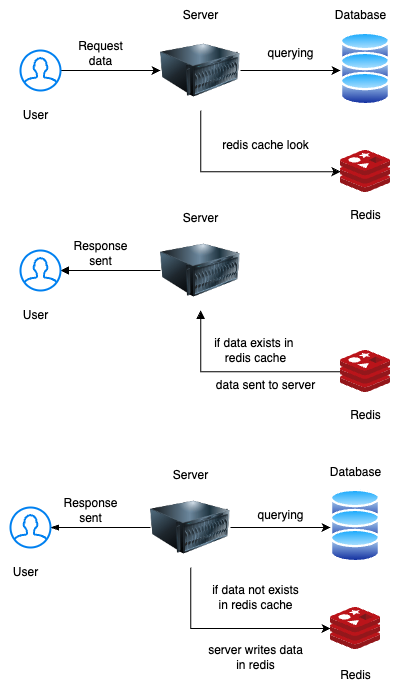

The diagram above was exported from draw.io. Its source (the exported page's mxGraphModel, read from the mxfile embedded in the PNG):
<mxGraphModel dx="1003" dy="2311" grid="1" gridSize="10" guides="1" tooltips="1" connect="1" arrows="1" fold="1" page="1" pageScale="1" pageWidth="850" pageHeight="1100" math="0" shadow="0">
  <root>
    <mxCell id="0" />
    <mxCell id="1" parent="0" />
    <mxCell id="h_FpJBeQjptq8Fpw-Ke8-3" value="" style="edgeStyle=orthogonalEdgeStyle;rounded=0;orthogonalLoop=1;jettySize=auto;html=1;" edge="1" parent="1" source="h_FpJBeQjptq8Fpw-Ke8-1" target="h_FpJBeQjptq8Fpw-Ke8-2">
      <mxGeometry relative="1" as="geometry" />
    </mxCell>
    <mxCell id="h_FpJBeQjptq8Fpw-Ke8-1" value="" style="html=1;verticalLabelPosition=bottom;align=center;labelBackgroundColor=#ffffff;verticalAlign=top;strokeWidth=2;strokeColor=#0080F0;shadow=0;dashed=0;shape=mxgraph.ios7.icons.user;" vertex="1" parent="1">
      <mxGeometry x="280" y="255" width="40" height="40" as="geometry" />
    </mxCell>
    <mxCell id="h_FpJBeQjptq8Fpw-Ke8-5" value="" style="edgeStyle=orthogonalEdgeStyle;rounded=0;orthogonalLoop=1;jettySize=auto;html=1;" edge="1" parent="1" source="h_FpJBeQjptq8Fpw-Ke8-2" target="h_FpJBeQjptq8Fpw-Ke8-4">
      <mxGeometry relative="1" as="geometry">
        <Array as="points">
          <mxPoint x="460" y="376" />
        </Array>
      </mxGeometry>
    </mxCell>
    <mxCell id="h_FpJBeQjptq8Fpw-Ke8-2" value="" style="image;html=1;image=img/lib/clip_art/computers/Server_128x128.png" vertex="1" parent="1">
      <mxGeometry x="420" y="235" width="80" height="80" as="geometry" />
    </mxCell>
    <mxCell id="h_FpJBeQjptq8Fpw-Ke8-4" value="" style="image;sketch=0;aspect=fixed;html=1;points=[];align=center;fontSize=12;image=img/lib/mscae/Cache_Redis_Product.svg;" vertex="1" parent="1">
      <mxGeometry x="600" y="355" width="50" height="42" as="geometry" />
    </mxCell>
    <mxCell id="h_FpJBeQjptq8Fpw-Ke8-9" value="" style="group" vertex="1" connectable="0" parent="1">
      <mxGeometry x="600" y="235" width="50" height="77" as="geometry" />
    </mxCell>
    <mxCell id="h_FpJBeQjptq8Fpw-Ke8-6" value="" style="image;aspect=fixed;perimeter=ellipsePerimeter;html=1;align=center;shadow=0;dashed=0;spacingTop=3;image=img/lib/active_directory/database.svg;" vertex="1" parent="h_FpJBeQjptq8Fpw-Ke8-9">
      <mxGeometry width="50" height="37" as="geometry" />
    </mxCell>
    <mxCell id="h_FpJBeQjptq8Fpw-Ke8-7" value="" style="image;aspect=fixed;perimeter=ellipsePerimeter;html=1;align=center;shadow=0;dashed=0;spacingTop=3;image=img/lib/active_directory/database.svg;" vertex="1" parent="h_FpJBeQjptq8Fpw-Ke8-9">
      <mxGeometry y="20" width="50" height="37" as="geometry" />
    </mxCell>
    <mxCell id="h_FpJBeQjptq8Fpw-Ke8-8" value="" style="image;aspect=fixed;perimeter=ellipsePerimeter;html=1;align=center;shadow=0;dashed=0;spacingTop=3;image=img/lib/active_directory/database.svg;" vertex="1" parent="h_FpJBeQjptq8Fpw-Ke8-9">
      <mxGeometry y="40" width="50" height="37" as="geometry" />
    </mxCell>
    <mxCell id="h_FpJBeQjptq8Fpw-Ke8-13" value="" style="edgeStyle=none;orthogonalLoop=1;jettySize=auto;html=1;rounded=0;exitX=1;exitY=0.5;exitDx=0;exitDy=0;" edge="1" parent="1" source="h_FpJBeQjptq8Fpw-Ke8-2">
      <mxGeometry width="100" relative="1" as="geometry">
        <mxPoint x="490" y="325" as="sourcePoint" />
        <mxPoint x="600" y="275" as="targetPoint" />
        <Array as="points" />
      </mxGeometry>
    </mxCell>
    <mxCell id="h_FpJBeQjptq8Fpw-Ke8-14" value="User" style="text;html=1;align=center;verticalAlign=middle;resizable=0;points=[];autosize=1;strokeColor=none;fillColor=none;" vertex="1" parent="1">
      <mxGeometry x="270" y="305" width="50" height="30" as="geometry" />
    </mxCell>
    <mxCell id="h_FpJBeQjptq8Fpw-Ke8-15" value="Request&lt;div&gt;data&lt;/div&gt;" style="text;html=1;align=center;verticalAlign=middle;resizable=0;points=[];autosize=1;strokeColor=none;fillColor=none;" vertex="1" parent="1">
      <mxGeometry x="325" y="238" width="70" height="40" as="geometry" />
    </mxCell>
    <mxCell id="h_FpJBeQjptq8Fpw-Ke8-16" value="querying" style="text;html=1;align=center;verticalAlign=middle;resizable=0;points=[];autosize=1;strokeColor=none;fillColor=none;" vertex="1" parent="1">
      <mxGeometry x="515" y="243" width="70" height="30" as="geometry" />
    </mxCell>
    <mxCell id="h_FpJBeQjptq8Fpw-Ke8-19" value="redis cache look" style="text;html=1;align=center;verticalAlign=middle;resizable=0;points=[];autosize=1;strokeColor=none;fillColor=none;" vertex="1" parent="1">
      <mxGeometry x="470" y="335" width="110" height="30" as="geometry" />
    </mxCell>
    <mxCell id="h_FpJBeQjptq8Fpw-Ke8-20" value="" style="edgeStyle=orthogonalEdgeStyle;rounded=0;orthogonalLoop=1;jettySize=auto;html=1;startArrow=block;startFill=1;endArrow=none;endFill=0;" edge="1" parent="1" source="h_FpJBeQjptq8Fpw-Ke8-21" target="h_FpJBeQjptq8Fpw-Ke8-23">
      <mxGeometry relative="1" as="geometry" />
    </mxCell>
    <mxCell id="h_FpJBeQjptq8Fpw-Ke8-21" value="" style="html=1;verticalLabelPosition=bottom;align=center;labelBackgroundColor=#ffffff;verticalAlign=top;strokeWidth=2;strokeColor=#0080F0;shadow=0;dashed=0;shape=mxgraph.ios7.icons.user;" vertex="1" parent="1">
      <mxGeometry x="280" y="455" width="40" height="40" as="geometry" />
    </mxCell>
    <mxCell id="h_FpJBeQjptq8Fpw-Ke8-22" value="" style="edgeStyle=orthogonalEdgeStyle;rounded=0;orthogonalLoop=1;jettySize=auto;html=1;startArrow=block;startFill=1;endArrow=none;endFill=0;" edge="1" parent="1" source="h_FpJBeQjptq8Fpw-Ke8-23" target="h_FpJBeQjptq8Fpw-Ke8-24">
      <mxGeometry relative="1" as="geometry">
        <Array as="points">
          <mxPoint x="460" y="576" />
        </Array>
      </mxGeometry>
    </mxCell>
    <mxCell id="h_FpJBeQjptq8Fpw-Ke8-23" value="" style="image;html=1;image=img/lib/clip_art/computers/Server_128x128.png" vertex="1" parent="1">
      <mxGeometry x="420" y="435" width="80" height="80" as="geometry" />
    </mxCell>
    <mxCell id="h_FpJBeQjptq8Fpw-Ke8-24" value="" style="image;sketch=0;aspect=fixed;html=1;points=[];align=center;fontSize=12;image=img/lib/mscae/Cache_Redis_Product.svg;" vertex="1" parent="1">
      <mxGeometry x="600" y="555" width="50" height="42" as="geometry" />
    </mxCell>
    <mxCell id="h_FpJBeQjptq8Fpw-Ke8-30" value="User" style="text;html=1;align=center;verticalAlign=middle;resizable=0;points=[];autosize=1;strokeColor=none;fillColor=none;" vertex="1" parent="1">
      <mxGeometry x="270" y="505" width="50" height="30" as="geometry" />
    </mxCell>
    <mxCell id="h_FpJBeQjptq8Fpw-Ke8-31" value="Response&lt;div&gt;sent&lt;/div&gt;" style="text;html=1;align=center;verticalAlign=middle;resizable=0;points=[];autosize=1;strokeColor=none;fillColor=none;" vertex="1" parent="1">
      <mxGeometry x="320" y="438" width="80" height="40" as="geometry" />
    </mxCell>
    <mxCell id="h_FpJBeQjptq8Fpw-Ke8-33" value="if data exists in&amp;nbsp;&lt;div&gt;redis cache&lt;/div&gt;" style="text;html=1;align=center;verticalAlign=middle;resizable=0;points=[];autosize=1;strokeColor=none;fillColor=none;" vertex="1" parent="1">
      <mxGeometry x="460" y="535" width="110" height="40" as="geometry" />
    </mxCell>
    <mxCell id="h_FpJBeQjptq8Fpw-Ke8-35" value="data sent to server" style="text;html=1;align=center;verticalAlign=middle;resizable=0;points=[];autosize=1;strokeColor=none;fillColor=none;" vertex="1" parent="1">
      <mxGeometry x="465" y="575" width="120" height="30" as="geometry" />
    </mxCell>
    <mxCell id="h_FpJBeQjptq8Fpw-Ke8-36" value="" style="edgeStyle=orthogonalEdgeStyle;rounded=0;orthogonalLoop=1;jettySize=auto;html=1;startArrow=blockThin;startFill=1;endArrow=none;endFill=0;" edge="1" parent="1" source="h_FpJBeQjptq8Fpw-Ke8-37" target="h_FpJBeQjptq8Fpw-Ke8-39">
      <mxGeometry relative="1" as="geometry" />
    </mxCell>
    <mxCell id="h_FpJBeQjptq8Fpw-Ke8-37" value="" style="html=1;verticalLabelPosition=bottom;align=center;labelBackgroundColor=#ffffff;verticalAlign=top;strokeWidth=2;strokeColor=#0080F0;shadow=0;dashed=0;shape=mxgraph.ios7.icons.user;" vertex="1" parent="1">
      <mxGeometry x="270" y="712" width="40" height="40" as="geometry" />
    </mxCell>
    <mxCell id="h_FpJBeQjptq8Fpw-Ke8-38" value="" style="edgeStyle=orthogonalEdgeStyle;rounded=0;orthogonalLoop=1;jettySize=auto;html=1;" edge="1" parent="1" source="h_FpJBeQjptq8Fpw-Ke8-39" target="h_FpJBeQjptq8Fpw-Ke8-40">
      <mxGeometry relative="1" as="geometry">
        <Array as="points">
          <mxPoint x="450" y="833" />
        </Array>
      </mxGeometry>
    </mxCell>
    <mxCell id="h_FpJBeQjptq8Fpw-Ke8-39" value="" style="image;html=1;image=img/lib/clip_art/computers/Server_128x128.png" vertex="1" parent="1">
      <mxGeometry x="410" y="692" width="80" height="80" as="geometry" />
    </mxCell>
    <mxCell id="h_FpJBeQjptq8Fpw-Ke8-40" value="" style="image;sketch=0;aspect=fixed;html=1;points=[];align=center;fontSize=12;image=img/lib/mscae/Cache_Redis_Product.svg;" vertex="1" parent="1">
      <mxGeometry x="590" y="812" width="50" height="42" as="geometry" />
    </mxCell>
    <mxCell id="h_FpJBeQjptq8Fpw-Ke8-41" value="" style="group" vertex="1" connectable="0" parent="1">
      <mxGeometry x="590" y="692" width="50" height="77" as="geometry" />
    </mxCell>
    <mxCell id="h_FpJBeQjptq8Fpw-Ke8-42" value="" style="image;aspect=fixed;perimeter=ellipsePerimeter;html=1;align=center;shadow=0;dashed=0;spacingTop=3;image=img/lib/active_directory/database.svg;" vertex="1" parent="h_FpJBeQjptq8Fpw-Ke8-41">
      <mxGeometry width="50" height="37" as="geometry" />
    </mxCell>
    <mxCell id="h_FpJBeQjptq8Fpw-Ke8-43" value="" style="image;aspect=fixed;perimeter=ellipsePerimeter;html=1;align=center;shadow=0;dashed=0;spacingTop=3;image=img/lib/active_directory/database.svg;" vertex="1" parent="h_FpJBeQjptq8Fpw-Ke8-41">
      <mxGeometry y="20" width="50" height="37" as="geometry" />
    </mxCell>
    <mxCell id="h_FpJBeQjptq8Fpw-Ke8-44" value="" style="image;aspect=fixed;perimeter=ellipsePerimeter;html=1;align=center;shadow=0;dashed=0;spacingTop=3;image=img/lib/active_directory/database.svg;" vertex="1" parent="h_FpJBeQjptq8Fpw-Ke8-41">
      <mxGeometry y="40" width="50" height="37" as="geometry" />
    </mxCell>
    <mxCell id="h_FpJBeQjptq8Fpw-Ke8-45" value="" style="edgeStyle=none;orthogonalLoop=1;jettySize=auto;html=1;rounded=0;exitX=1;exitY=0.5;exitDx=0;exitDy=0;" edge="1" parent="1" source="h_FpJBeQjptq8Fpw-Ke8-39">
      <mxGeometry width="100" relative="1" as="geometry">
        <mxPoint x="480" y="782" as="sourcePoint" />
        <mxPoint x="590" y="732" as="targetPoint" />
        <Array as="points" />
      </mxGeometry>
    </mxCell>
    <mxCell id="h_FpJBeQjptq8Fpw-Ke8-46" value="User" style="text;html=1;align=center;verticalAlign=middle;resizable=0;points=[];autosize=1;strokeColor=none;fillColor=none;" vertex="1" parent="1">
      <mxGeometry x="260" y="762" width="50" height="30" as="geometry" />
    </mxCell>
    <mxCell id="h_FpJBeQjptq8Fpw-Ke8-47" value="Response&lt;div&gt;sent&lt;/div&gt;" style="text;html=1;align=center;verticalAlign=middle;resizable=0;points=[];autosize=1;strokeColor=none;fillColor=none;" vertex="1" parent="1">
      <mxGeometry x="310" y="695" width="80" height="40" as="geometry" />
    </mxCell>
    <mxCell id="h_FpJBeQjptq8Fpw-Ke8-48" value="querying" style="text;html=1;align=center;verticalAlign=middle;resizable=0;points=[];autosize=1;strokeColor=none;fillColor=none;" vertex="1" parent="1">
      <mxGeometry x="505" y="705" width="70" height="30" as="geometry" />
    </mxCell>
    <mxCell id="h_FpJBeQjptq8Fpw-Ke8-49" value="if data not exists&lt;div&gt;in redis cache&lt;/div&gt;" style="text;html=1;align=center;verticalAlign=middle;resizable=0;points=[];autosize=1;strokeColor=none;fillColor=none;" vertex="1" parent="1">
      <mxGeometry x="460" y="782" width="110" height="40" as="geometry" />
    </mxCell>
    <mxCell id="h_FpJBeQjptq8Fpw-Ke8-50" value="server writes data&lt;div&gt;in redis&lt;/div&gt;" style="text;html=1;align=center;verticalAlign=middle;resizable=0;points=[];autosize=1;strokeColor=none;fillColor=none;" vertex="1" parent="1">
      <mxGeometry x="455" y="842" width="120" height="40" as="geometry" />
    </mxCell>
    <mxCell id="h_FpJBeQjptq8Fpw-Ke8-51" value="Server" style="text;html=1;align=center;verticalAlign=middle;resizable=0;points=[];autosize=1;strokeColor=none;fillColor=none;" vertex="1" parent="1">
      <mxGeometry x="430" y="205" width="60" height="30" as="geometry" />
    </mxCell>
    <mxCell id="h_FpJBeQjptq8Fpw-Ke8-53" value="Database" style="text;html=1;align=center;verticalAlign=middle;resizable=0;points=[];autosize=1;strokeColor=none;fillColor=none;" vertex="1" parent="1">
      <mxGeometry x="585" y="205" width="70" height="30" as="geometry" />
    </mxCell>
    <mxCell id="h_FpJBeQjptq8Fpw-Ke8-54" value="Redis" style="text;html=1;align=center;verticalAlign=middle;resizable=0;points=[];autosize=1;strokeColor=none;fillColor=none;" vertex="1" parent="1">
      <mxGeometry x="600" y="405" width="50" height="30" as="geometry" />
    </mxCell>
    <mxCell id="h_FpJBeQjptq8Fpw-Ke8-55" value="Server" style="text;html=1;align=center;verticalAlign=middle;resizable=0;points=[];autosize=1;strokeColor=none;fillColor=none;" vertex="1" parent="1">
      <mxGeometry x="430" y="408" width="60" height="30" as="geometry" />
    </mxCell>
    <mxCell id="h_FpJBeQjptq8Fpw-Ke8-56" value="Server" style="text;html=1;align=center;verticalAlign=middle;resizable=0;points=[];autosize=1;strokeColor=none;fillColor=none;" vertex="1" parent="1">
      <mxGeometry x="420" y="665" width="60" height="30" as="geometry" />
    </mxCell>
    <mxCell id="h_FpJBeQjptq8Fpw-Ke8-57" value="Redis" style="text;html=1;align=center;verticalAlign=middle;resizable=0;points=[];autosize=1;strokeColor=none;fillColor=none;" vertex="1" parent="1">
      <mxGeometry x="590" y="865" width="50" height="30" as="geometry" />
    </mxCell>
    <mxCell id="h_FpJBeQjptq8Fpw-Ke8-58" value="Redis" style="text;html=1;align=center;verticalAlign=middle;resizable=0;points=[];autosize=1;strokeColor=none;fillColor=none;" vertex="1" parent="1">
      <mxGeometry x="600" y="605" width="50" height="30" as="geometry" />
    </mxCell>
    <mxCell id="h_FpJBeQjptq8Fpw-Ke8-59" value="Database" style="text;html=1;align=center;verticalAlign=middle;resizable=0;points=[];autosize=1;strokeColor=none;fillColor=none;" vertex="1" parent="1">
      <mxGeometry x="580" y="662" width="70" height="30" as="geometry" />
    </mxCell>
  </root>
</mxGraphModel>